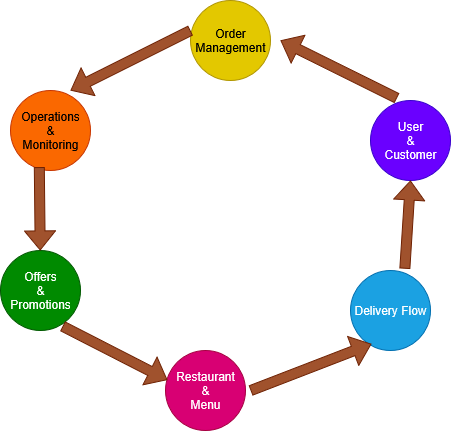

The diagram above was exported from draw.io. Its source (the exported page's mxGraphModel, read from the mxfile embedded in the PNG):
<mxGraphModel dx="1042" dy="563" grid="1" gridSize="10" guides="1" tooltips="1" connect="1" arrows="1" fold="1" page="1" pageScale="1" pageWidth="850" pageHeight="1100" math="0" shadow="0">
  <root>
    <mxCell id="0" />
    <mxCell id="1" parent="0" />
    <mxCell id="RntvWYRlrSKN4i2GtVUD-1" value="&lt;div&gt;User&lt;/div&gt;&lt;div&gt;&amp;amp;&lt;/div&gt;&lt;div&gt;Customer&lt;/div&gt;" style="ellipse;whiteSpace=wrap;html=1;aspect=fixed;fillColor=#6a00ff;fontColor=#ffffff;strokeColor=#3700CC;" vertex="1" parent="1">
      <mxGeometry x="590" y="310" width="80" height="80" as="geometry" />
    </mxCell>
    <mxCell id="RntvWYRlrSKN4i2GtVUD-2" value="&lt;div&gt;Restaurant&lt;/div&gt;&lt;div&gt;&amp;amp;&lt;/div&gt;&lt;div&gt;Menu&lt;/div&gt;" style="ellipse;whiteSpace=wrap;html=1;aspect=fixed;fillColor=#d80073;strokeColor=#A50040;fontColor=#ffffff;" vertex="1" parent="1">
      <mxGeometry x="385" y="560" width="80" height="80" as="geometry" />
    </mxCell>
    <mxCell id="RntvWYRlrSKN4i2GtVUD-3" value="&lt;div&gt;Offers&lt;/div&gt;&lt;div&gt;&amp;amp;&lt;/div&gt;&lt;div&gt;Promotions&lt;/div&gt;" style="ellipse;whiteSpace=wrap;html=1;aspect=fixed;fillColor=#008a00;fontColor=#ffffff;strokeColor=#005700;" vertex="1" parent="1">
      <mxGeometry x="220" y="460" width="80" height="80" as="geometry" />
    </mxCell>
    <mxCell id="RntvWYRlrSKN4i2GtVUD-5" value="Order Management" style="ellipse;whiteSpace=wrap;html=1;aspect=fixed;fillColor=#e3c800;fontColor=#000000;strokeColor=#B09500;" vertex="1" parent="1">
      <mxGeometry x="410" y="210" width="80" height="80" as="geometry" />
    </mxCell>
    <mxCell id="RntvWYRlrSKN4i2GtVUD-32" value="&lt;div&gt;Operations&lt;/div&gt;&lt;div&gt;&amp;amp;&lt;/div&gt;&lt;div&gt;Monitoring&lt;/div&gt;" style="ellipse;whiteSpace=wrap;html=1;aspect=fixed;fillColor=#fa6800;fontColor=#000000;strokeColor=#C73500;" vertex="1" parent="1">
      <mxGeometry x="230" y="300" width="80" height="80" as="geometry" />
    </mxCell>
    <mxCell id="RntvWYRlrSKN4i2GtVUD-33" value="Delivery Flow" style="ellipse;whiteSpace=wrap;html=1;aspect=fixed;fillColor=#1ba1e2;fontColor=#ffffff;strokeColor=#006EAF;" vertex="1" parent="1">
      <mxGeometry x="570" y="480" width="80" height="80" as="geometry" />
    </mxCell>
    <mxCell id="RntvWYRlrSKN4i2GtVUD-64" value="" style="shape=flexArrow;endArrow=classic;html=1;rounded=0;fillColor=#a0522d;strokeColor=#6D1F00;exitX=0.33;exitY=-0.028;exitDx=0;exitDy=0;exitPerimeter=0;" edge="1" parent="1" source="RntvWYRlrSKN4i2GtVUD-1">
      <mxGeometry width="50" height="50" relative="1" as="geometry">
        <mxPoint x="500" y="250" as="sourcePoint" />
        <mxPoint x="500" y="250" as="targetPoint" />
      </mxGeometry>
    </mxCell>
    <mxCell id="RntvWYRlrSKN4i2GtVUD-65" value="" style="shape=flexArrow;endArrow=classic;html=1;rounded=0;exitX=0.68;exitY=-0.022;exitDx=0;exitDy=0;fillColor=#a0522d;strokeColor=#6D1F00;exitPerimeter=0;entryX=0.5;entryY=1;entryDx=0;entryDy=0;" edge="1" parent="1" source="RntvWYRlrSKN4i2GtVUD-33" target="RntvWYRlrSKN4i2GtVUD-1">
      <mxGeometry width="50" height="50" relative="1" as="geometry">
        <mxPoint x="630" y="410" as="sourcePoint" />
        <mxPoint x="720" y="440" as="targetPoint" />
      </mxGeometry>
    </mxCell>
    <mxCell id="RntvWYRlrSKN4i2GtVUD-66" value="" style="shape=flexArrow;endArrow=classic;html=1;rounded=0;exitX=0.36;exitY=0.958;exitDx=0;exitDy=0;exitPerimeter=0;fillColor=#a0522d;strokeColor=#6D1F00;" edge="1" parent="1" source="RntvWYRlrSKN4i2GtVUD-32" target="RntvWYRlrSKN4i2GtVUD-3">
      <mxGeometry width="50" height="50" relative="1" as="geometry">
        <mxPoint x="250" y="380" as="sourcePoint" />
        <mxPoint x="258.79999999999995" y="460" as="targetPoint" />
      </mxGeometry>
    </mxCell>
    <mxCell id="RntvWYRlrSKN4i2GtVUD-67" value="" style="shape=flexArrow;endArrow=classic;html=1;rounded=0;exitX=0.775;exitY=0.947;exitDx=0;exitDy=0;exitPerimeter=0;entryX=0.022;entryY=0.368;entryDx=0;entryDy=0;entryPerimeter=0;fillColor=#a0522d;strokeColor=#6D1F00;" edge="1" parent="1" source="RntvWYRlrSKN4i2GtVUD-3" target="RntvWYRlrSKN4i2GtVUD-2">
      <mxGeometry width="50" height="50" relative="1" as="geometry">
        <mxPoint x="370" y="470" as="sourcePoint" />
        <mxPoint x="420" y="420" as="targetPoint" />
      </mxGeometry>
    </mxCell>
    <mxCell id="RntvWYRlrSKN4i2GtVUD-68" value="" style="shape=flexArrow;endArrow=classic;html=1;rounded=0;entryX=0.26;entryY=0.917;entryDx=0;entryDy=0;entryPerimeter=0;fillColor=#a0522d;strokeColor=#6D1F00;" edge="1" parent="1" target="RntvWYRlrSKN4i2GtVUD-33">
      <mxGeometry width="50" height="50" relative="1" as="geometry">
        <mxPoint x="470" y="600" as="sourcePoint" />
        <mxPoint x="420" y="420" as="targetPoint" />
      </mxGeometry>
    </mxCell>
    <mxCell id="RntvWYRlrSKN4i2GtVUD-69" value="" style="shape=flexArrow;endArrow=classic;html=1;rounded=0;entryX=0.75;entryY=0;entryDx=0;entryDy=0;entryPerimeter=0;exitX=0;exitY=0.375;exitDx=0;exitDy=0;exitPerimeter=0;fillColor=#a0522d;strokeColor=#6D1F00;" edge="1" parent="1" source="RntvWYRlrSKN4i2GtVUD-5" target="RntvWYRlrSKN4i2GtVUD-32">
      <mxGeometry width="50" height="50" relative="1" as="geometry">
        <mxPoint x="400" y="250" as="sourcePoint" />
        <mxPoint x="420" y="350" as="targetPoint" />
      </mxGeometry>
    </mxCell>
  </root>
</mxGraphModel>